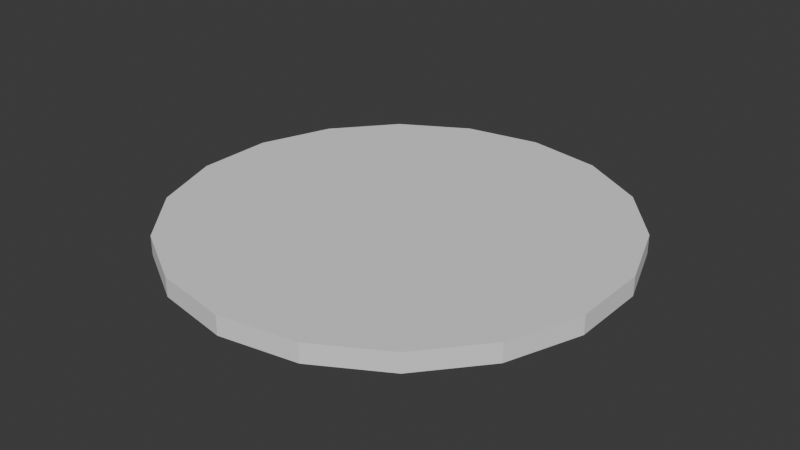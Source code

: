 # Source: casino_chip.blend  (saved by Blender 4.3.32; exported with 4.5.12 LTS)
import bpy
from mathutils import Matrix  # noqa: F401  (used for matrix-valued properties, if any)

bpy.ops.wm.read_factory_settings(use_empty=True)
scene = bpy.context.scene
scene.name = 'Scene'

# ---- collections
col_collection = bpy.data.collections.new('Collection'); scene.collection.children.link(col_collection)

# ---- world
world_world = bpy.data.worlds.new('World'); scene.world = world_world
world_world.use_nodes = True; world_world.node_tree.nodes.clear()
_N = world_world.node_tree.nodes; _L = world_world.node_tree.links
n0 = _N.new('ShaderNodeOutputWorld'); n0.name = 'World Output'; n0.location = (300, 300)
n1 = _N.new('ShaderNodeBackground'); n1.name = 'Background'; n1.location = (10, 300)
n1.inputs[0].default_value = (0.05088, 0.05088, 0.05088, 1.0)
_L.new(n1.outputs[0], n0.inputs[0])
n0.is_active_output = True
world_world.color = (0.05088, 0.05088, 0.05088)
world_world.sun_shadow_jitter_overblur = 0.0

# ---- meshes
me_circle_001 = bpy.data.meshes.new('Circle.001')
me_circle_001.from_pydata([(0.0, 0.75, 0.0), (-0.2565, 0.7048, 0.0), (-0.4821, 0.5745, 0.0), (-0.6495, 0.375, 0.0), (-0.7386, 0.1302, 0.0), (-0.7386, -0.1302, 0.0), (-0.6495, -0.375, 0.0), (-0.4821, -0.5745, 0.0), (-0.2565, -0.7048, 0.0), (0.0, -0.75, 0.0), (0.2565, -0.7048, 0.0), (0.4821, -0.5745, 0.0), (0.6495, -0.375, 0.0), (0.7386, -0.1302, 0.0), (0.7386, 0.1302, 0.0), (0.6495, 0.375, 0.0), (0.4821, 0.5745, 0.0), (0.2565, 0.7048, 0.0), (-0.6495, -0.375, 0.0), (0.0, 1.0, 0.0), (-0.342, 0.9397, 0.0), (-0.6428, 0.766, 0.0), (-0.866, 0.5, 0.0), (-0.9848, 0.1736, 0.0), (-0.9848, -0.1736, 0.0), (-0.866, -0.5, 0.0), (-0.6428, -0.766, 0.0), (-0.342, -0.9397, 0.0), (0.0, -1.0, 0.0), (0.342, -0.9397, 0.0), (0.6428, -0.766, 0.0), (0.866, -0.5, 0.0), (0.9848, -0.1736, 0.0), (0.9848, 0.1736, 0.0), (0.866, 0.5, 0.0), (0.6428, 0.766, 0.0), (0.342, 0.9397, 0.0), (-0.866, -0.5, 0.0), (-0.866, -0.5, 0.0), (0.0, 0.7, 0.0), (-0.2394, 0.6578, 0.0), (-0.45, 0.5362, 0.0), (-0.6062, 0.35, 0.0), (-0.6894, 0.1216, 0.0), (-0.6894, -0.1216, 0.0), (-0.6062, -0.35, 0.0), (-0.45, -0.5362, 0.0), (-0.2394, -0.6578, 0.0), (0.0, -0.7, 0.0), (0.2394, -0.6578, 0.0), (0.45, -0.5362, 0.0), (0.6062, -0.35, 0.0), (0.6894, -0.1216, 0.0), (0.6894, 0.1216, 0.0), (0.6062, 0.35, 0.0), (0.45, 0.5362, 0.0), (0.2394, 0.6578, 0.0), (-0.2565, 0.7048, -0.07642), (0.0, 0.75, -0.07642), (-0.4821, 0.5745, -0.07642), (-0.6495, 0.375, -0.07642), (-0.7386, 0.1302, -0.07642), (-0.7386, -0.1302, -0.07642), (-0.6495, -0.375, -0.07642), (-0.4821, -0.5745, -0.07642), (-0.2565, -0.7048, -0.07642), (0.0, -0.75, -0.07642), (0.2565, -0.7048, -0.07642), (0.4821, -0.5745, -0.07642), (0.6495, -0.375, -0.07642), (0.7386, -0.1302, -0.07642), (0.7386, 0.1302, -0.07642), (0.6495, 0.375, -0.07642), (0.4821, 0.5745, -0.07642), (0.2565, 0.7048, -0.07642), (-0.6495, -0.375, -0.07642), (-0.342, 0.9397, -0.07642), (0.0, 1.0, -0.07642), (-0.6428, 0.766, -0.07642), (-0.866, 0.5, -0.07642), (-0.9848, 0.1736, -0.07642), (-0.9848, -0.1736, -0.07642), (-0.866, -0.5, -0.07642), (-0.6428, -0.766, -0.07642), (-0.342, -0.9397, -0.07642), (0.0, -1.0, -0.07642), (0.342, -0.9397, -0.07642), (0.6428, -0.766, -0.07642), (0.866, -0.5, -0.07642), (0.9848, -0.1736, -0.07642), (0.9848, 0.1736, -0.07642), (0.866, 0.5, -0.07642), (0.6428, 0.766, -0.07642), (0.342, 0.9397, -0.07642), (-0.866, -0.5, -0.07642), (-0.866, -0.5, -0.07642), (-0.2394, 0.6578, -0.07642), (0.0, 0.7, -0.07642), (-0.45, 0.5362, -0.07642), (-0.6062, 0.35, -0.07642), (-0.6894, 0.1216, -0.07642), (-0.6894, -0.1216, -0.07642), (-0.6062, -0.35, -0.07642), (-0.45, -0.5362, -0.07642), (-0.2394, -0.6578, -0.07642), (0.0, -0.7, -0.07642), (0.2394, -0.6578, -0.07642), (0.45, -0.5362, -0.07642), (0.6062, -0.35, -0.07642), (0.6894, -0.1216, -0.07642), (0.6894, 0.1216, -0.07642), (0.6062, 0.35, -0.07642), (0.45, 0.5362, -0.07642), (0.2394, 0.6578, -0.07642), (-0.2565, 0.7048, -0.08487), (8.59e-12, 0.75, -0.08487), (-0.4821, 0.5745, -0.08487), (-0.6495, 0.375, -0.08487), (-0.7386, 0.1302, -0.08487), (-0.7386, -0.1302, -0.08487), (-0.6495, -0.375, -0.08487), (-0.4821, -0.5745, -0.08487), (-0.2565, -0.7048, -0.08487), (8.59e-12, -0.75, -0.08487), (0.2565, -0.7048, -0.08487), (0.4821, -0.5745, -0.08487), (0.6495, -0.375, -0.08487), (0.7386, -0.1302, -0.08487), (0.7386, 0.1302, -0.08487), (0.6495, 0.375, -0.08487), (0.4821, 0.5745, -0.08487), (0.2565, 0.7048, -0.08487), (-0.6495, -0.375, -0.08487), (-0.342, 0.9397, -0.08487), (8.59e-12, 1.0, -0.08487), (-0.6428, 0.766, -0.08487), (-0.866, 0.5, -0.08487), (-0.9848, 0.1736, -0.08487), (-0.9848, -0.1736, -0.08487), (-0.866, -0.5, -0.08487), (-0.6428, -0.766, -0.08487), (-0.342, -0.9397, -0.08487), (8.59e-12, -1.0, -0.08487), (0.342, -0.9397, -0.08487), (0.6428, -0.766, -0.08487), (0.866, -0.5, -0.08487), (0.9848, -0.1736, -0.08487), (0.9848, 0.1736, -0.08487), (0.866, 0.5, -0.08487), (0.6428, 0.766, -0.08487), (0.342, 0.9397, -0.08487), (-0.2394, 0.6578, -0.08487), (8.59e-12, 0.7, -0.08487), (-0.45, 0.5362, -0.08487), (-0.6062, 0.35, -0.08487), (-0.6894, 0.1216, -0.08487), (-0.6894, -0.1216, -0.08487), (-0.6062, -0.35, -0.08487), (-0.45, -0.5362, -0.08487), (-0.2394, -0.6578, -0.08487), (8.59e-12, -0.7, -0.08487), (0.2394, -0.6578, -0.08487), (0.45, -0.5362, -0.08487), (0.6062, -0.35, -0.08487), (0.6894, -0.1216, -0.08487), (0.6894, 0.1216, -0.08487), (0.6062, 0.35, -0.08487), (0.45, 0.5362, -0.08487), (0.2394, 0.6578, -0.08487), (-0.866, -0.5, -0.08487)], [], [(28, 29, 30, 11, 10, 9), (9, 10, 49, 48), (10, 11, 50, 49), (11, 12, 51, 50), (11, 30, 31, 12), (31, 32, 33, 14, 13, 12), (14, 33, 34, 15), (34, 35, 36, 17, 16, 15), (17, 36, 19, 0), (19, 20, 21, 2, 1, 0), (2, 21, 22, 3), (22, 23, 24, 5, 4, 3), (6, 5, 24, 25, 38, 18), (18, 38, 25, 26, 27, 8, 7, 6), (8, 27, 28, 9), (8, 9, 48, 47), (7, 8, 47, 46), (7, 46, 45, 18, 6), (6, 18, 45, 44, 5), (4, 5, 44, 43), (12, 13, 52, 51), (13, 14, 53, 52), (14, 15, 54, 53), (15, 16, 55, 54), (16, 17, 56, 55), (17, 0, 39, 56), (0, 1, 40, 39), (1, 2, 41, 40), (2, 3, 42, 41), (3, 4, 43, 42), (40, 41, 42, 43, 44, 45, 46, 47, 48, 49, 50, 51, 52, 53, 54, 55, 56, 39), (84, 141, 142, 85), (66, 105, 106, 67), (67, 106, 107, 68), (68, 107, 108, 69), (110, 165, 166, 111), (57, 114, 115, 58), (83, 140, 141, 84), (109, 164, 165, 110), (82, 139, 140, 83), (108, 163, 164, 109), (81, 138, 139, 82), (107, 162, 163, 108), (80, 137, 138, 81), (106, 161, 162, 107), (79, 136, 137, 80), (65, 104, 105, 66), (64, 103, 104, 65), (64, 63, 75, 102, 103), (63, 62, 101, 102, 75), (61, 100, 101, 62), (69, 108, 109, 70), (70, 109, 110, 71), (71, 110, 111, 72), (72, 111, 112, 73), (73, 112, 113, 74), (74, 113, 97, 58), (58, 97, 96, 57), (57, 96, 98, 59), (59, 98, 99, 60), (60, 99, 100, 61), (105, 160, 161, 106), (22, 79, 80, 23), (25, 82, 94, 37), (30, 87, 88, 31), (23, 80, 81, 24), (37, 94, 95, 38), (31, 88, 89, 32), (24, 81, 82, 25), (32, 89, 90, 33), (25, 82, 83, 26), (33, 90, 91, 34), (26, 83, 84, 27), (19, 77, 76, 20), (34, 91, 92, 35), (27, 84, 85, 28), (20, 76, 78, 21), (35, 92, 93, 36), (28, 85, 86, 29), (21, 78, 79, 22), (36, 93, 77, 19), (29, 86, 87, 30), (142, 123, 124, 125, 144, 143), (125, 126, 145, 144), (145, 126, 127, 128, 147, 146), (128, 129, 148, 147), (148, 129, 130, 131, 150, 149), (131, 115, 134, 150), (134, 115, 114, 116, 135, 133), (116, 117, 136, 135), (136, 117, 118, 119, 138, 137), (120, 132, 169, 139, 138, 119), (132, 120, 121, 122, 141, 140, 139, 169), (122, 123, 142, 141), (151, 152, 168, 167, 166, 165, 164, 163, 162, 161, 160, 159, 158, 157, 156, 155, 154, 153), (59, 116, 114, 57), (111, 166, 167, 112), (85, 142, 143, 86), (60, 117, 116, 59), (112, 167, 168, 113), (86, 143, 144, 87), (61, 118, 117, 60), (113, 168, 152, 97), (87, 144, 145, 88), (62, 119, 118, 61), (88, 145, 146, 89), (63, 120, 119, 62), (89, 146, 147, 90), (64, 121, 120, 63), (90, 147, 148, 91), (65, 122, 121, 64), (91, 148, 149, 92), (66, 123, 122, 65), (92, 149, 150, 93), (67, 124, 123, 66), (93, 150, 134, 77), (68, 125, 124, 67), (69, 126, 125, 68), (70, 127, 126, 69), (97, 152, 151, 96), (71, 128, 127, 70), (96, 151, 153, 98), (72, 129, 128, 71), (98, 153, 154, 99), (73, 130, 129, 72), (99, 154, 155, 100), (74, 131, 130, 73), (100, 155, 156, 101), (58, 115, 131, 74), (101, 156, 157, 102), (102, 157, 158, 103), (77, 134, 133, 76), (103, 158, 159, 104), (76, 133, 135, 78), (104, 159, 160, 105), (78, 135, 136, 79)])
_uv = me_circle_001.uv_layers.new(name='UVMap')
_uv.uv.foreach_set('vector', [0.2293, 0.5287, 0.1966, 0.5229, 0.1639, 0.5287, 0.1721, 0.5511, 0.1966, 0.5468, 0.2211, 0.5511, 0.9111, 0.276, 0.8949, 0.2731, 0.8949, 0.2763, 0.91, 0.2789, 0.2128, 0.8758, 0.1943, 0.879, 0.1956, 0.8824, 0.2128, 0.8794, 0.8787, 0.276, 0.8644, 0.2842, 0.8664, 0.2866, 0.8797, 0.2789, 0.5956, 0.05539, 0.5892, 0.0377, 0.5665, 0.05078, 0.5786, 0.0652, 0.1352, 0.5453, 0.1138, 0.5707, 0.1025, 0.6019, 0.126, 0.606, 0.1345, 0.5826, 0.1505, 0.5636, 0.5593, 0.09867, 0.5408, 0.0954, 0.5408, 0.1216, 0.5593, 0.1183, 0.1025, 0.6351, 0.1138, 0.6663, 0.1352, 0.6917, 0.1505, 0.6734, 0.1345, 0.6543, 0.126, 0.6309, 0.5786, 0.1518, 0.5665, 0.1662, 0.5892, 0.1793, 0.5956, 0.1616, 0.1639, 0.7083, 0.1966, 0.7141, 0.2293, 0.7083, 0.2211, 0.6858, 0.1966, 0.6902, 0.1721, 0.6858, 0.6343, 0.1616, 0.6407, 0.1793, 0.6634, 0.1662, 0.6513, 0.1518, 0.258, 0.6917, 0.2794, 0.6663, 0.2907, 0.6351, 0.2672, 0.6309, 0.2587, 0.6543, 0.2427, 0.6734, 0.6706, 0.09867, 0.6706, 0.1183, 0.6891, 0.1216, 0.6891, 0.0954, 0.6891, 0.0954, 0.6706, 0.09867, 0.2672, 0.606, 0.2907, 0.6019, 0.2907, 0.6019, 0.2794, 0.5707, 0.258, 0.5453, 0.2427, 0.5636, 0.2587, 0.5826, 0.2672, 0.606, 0.6513, 0.0652, 0.6634, 0.05078, 0.6407, 0.0377, 0.6343, 0.05539, 0.2475, 0.8884, 0.2313, 0.879, 0.23, 0.8824, 0.2452, 0.8912, 0.9359, 0.2968, 0.9254, 0.2842, 0.9233, 0.2866, 0.9332, 0.2984, 0.2595, 0.9028, 0.2564, 0.9046, 0.2624, 0.921, 0.2659, 0.9204, 0.2659, 0.9204, 0.9416, 0.3123, 0.9416, 0.3123, 0.9385, 0.3128, 0.9385, 0.3282, 0.9416, 0.3287, 0.2595, 0.9567, 0.2659, 0.9391, 0.2624, 0.9385, 0.2564, 0.9549, 0.1781, 0.8884, 0.1661, 0.9028, 0.1692, 0.9046, 0.1804, 0.8912, 0.8538, 0.2968, 0.8482, 0.3123, 0.8513, 0.3128, 0.8566, 0.2984, 0.1596, 0.9204, 0.1596, 0.9391, 0.1632, 0.9385, 0.1632, 0.921, 0.8482, 0.3287, 0.8538, 0.3442, 0.8566, 0.3426, 0.8513, 0.3282, 0.1661, 0.9567, 0.1781, 0.9711, 0.1804, 0.9683, 0.1692, 0.9549, 0.8644, 0.3568, 0.8787, 0.3651, 0.8797, 0.3621, 0.8664, 0.3544, 0.1943, 0.9805, 0.2128, 0.9837, 0.2128, 0.9801, 0.1956, 0.9771, 0.8949, 0.3679, 0.9111, 0.3651, 0.91, 0.3621, 0.8949, 0.3648, 0.2313, 0.9805, 0.2475, 0.9711, 0.2452, 0.9683, 0.23, 0.9771, 0.9254, 0.3568, 0.9359, 0.3442, 0.9332, 0.3426, 0.9233, 0.3544, 0.1966, 0.6854, 0.2195, 0.6814, 0.2396, 0.6697, 0.2545, 0.6519, 0.2625, 0.6301, 0.2625, 0.6069, 0.2545, 0.585, 0.2396, 0.5672, 0.2195, 0.5556, 0.1966, 0.5516, 0.1737, 0.5556, 0.1536, 0.5672, 0.1387, 0.585, 0.1307, 0.6069, 0.1307, 0.6301, 0.1387, 0.6519, 0.1536, 0.6697, 0.1737, 0.6814, 0.7744, 0.2992, 0.7751, 0.2992, 0.7751, 0.2792, 0.7744, 0.2792, 0.9171, 0.4009, 0.9162, 0.4034, 0.9271, 0.4097, 0.9288, 0.4077, 0.1123, 0.8928, 0.1102, 0.8953, 0.1205, 0.9076, 0.1233, 0.9059, 0.9376, 0.4181, 0.9353, 0.4194, 0.9396, 0.4313, 0.9422, 0.4309, 0.4135, 0.7591, 0.4143, 0.7591, 0.4143, 0.7359, 0.4135, 0.7359, 0.4087, 0.7565, 0.4095, 0.7565, 0.4095, 0.7331, 0.4087, 0.7331, 0.3909, 0.7395, 0.3917, 0.7395, 0.3917, 0.7141, 0.3909, 0.7141, 0.4135, 0.781, 0.4143, 0.781, 0.4143, 0.7591, 0.4135, 0.7591, 0.3909, 0.7707, 0.3917, 0.7707, 0.3917, 0.7395, 0.3909, 0.7395, 0.4111, 0.7319, 0.4119, 0.7319, 0.4119, 0.7141, 0.4111, 0.7141, 0.768, 0.2546, 0.7687, 0.2546, 0.7687, 0.2284, 0.768, 0.2284, 0.4111, 0.7537, 0.4119, 0.7537, 0.4119, 0.7319, 0.4111, 0.7319, 0.3909, 0.8351, 0.3917, 0.8351, 0.3917, 0.8039, 0.3909, 0.8039, 0.4111, 0.7769, 0.4119, 0.7769, 0.4119, 0.7537, 0.4111, 0.7537, 0.3909, 0.8605, 0.3917, 0.8605, 0.3917, 0.8351, 0.3909, 0.8351, 0.08054, 0.8812, 0.08054, 0.8845, 0.09631, 0.8873, 0.09743, 0.8842, 0.8903, 0.4009, 0.8912, 0.4034, 0.9037, 0.4012, 0.9037, 0.3986, 0.06364, 0.8842, 0.04878, 0.8928, 0.04878, 0.8928, 0.0509, 0.8953, 0.06477, 0.8873, 0.8786, 0.4077, 0.8698, 0.4181, 0.8721, 0.4194, 0.8802, 0.4097, 0.8786, 0.4077, 0.03189, 0.9221, 0.03513, 0.9226, 0.04061, 0.9076, 0.03776, 0.9059, 0.1292, 0.9221, 0.1259, 0.9226, 0.1259, 0.9386, 0.1292, 0.9392, 0.9422, 0.4445, 0.9396, 0.444, 0.9353, 0.4559, 0.9376, 0.4572, 0.1233, 0.9553, 0.1205, 0.9537, 0.1102, 0.966, 0.1123, 0.9685, 0.9288, 0.4676, 0.9271, 0.4656, 0.9162, 0.472, 0.9171, 0.4744, 0.09743, 0.9771, 0.09631, 0.974, 0.08054, 0.9767, 0.08054, 0.98, 0.9037, 0.4768, 0.9037, 0.4742, 0.8912, 0.472, 0.8903, 0.4744, 0.06364, 0.9771, 0.06477, 0.974, 0.0509, 0.966, 0.04878, 0.9685, 0.8786, 0.4676, 0.8802, 0.4656, 0.8721, 0.4559, 0.8698, 0.4572, 0.03776, 0.9553, 0.04061, 0.9537, 0.03513, 0.9386, 0.03189, 0.9392, 0.8652, 0.4445, 0.8677, 0.444, 0.8677, 0.4313, 0.8652, 0.4309, 0.4111, 0.7988, 0.4119, 0.7988, 0.4119, 0.7769, 0.4111, 0.7769, 0.3835, 0.8605, 0.3909, 0.8605, 0.3909, 0.8351, 0.3835, 0.8351, 0.8283, 0.5077, 0.8283, 0.5077, 0.8283, 0.5077, 0.8283, 0.5077, 0.7687, 0.2284, 0.7744, 0.2284, 0.7744, 0.2039, 0.7687, 0.2039, 0.3835, 0.8351, 0.3909, 0.8351, 0.3909, 0.8039, 0.3835, 0.8039, 0.8283, 0.5077, 0.8283, 0.5077, 0.8283, 0.5077, 0.8283, 0.5077, 0.3917, 0.7395, 0.399, 0.7395, 0.399, 0.7141, 0.3917, 0.7141, 0.7623, 0.2546, 0.768, 0.2546, 0.768, 0.2284, 0.7623, 0.2284, 0.3998, 0.8096, 0.4071, 0.8096, 0.4071, 0.7785, 0.3998, 0.7785, 0.3835, 0.7707, 0.3909, 0.7707, 0.3909, 0.7395, 0.3835, 0.7395, 0.7751, 0.2346, 0.7808, 0.2346, 0.7808, 0.2084, 0.7751, 0.2084, 0.3835, 0.7395, 0.3909, 0.7395, 0.3909, 0.7141, 0.3835, 0.7141, 0.3754, 0.8039, 0.3827, 0.8039, 0.3827, 0.7707, 0.3754, 0.7707, 0.3998, 0.7453, 0.4071, 0.7453, 0.4071, 0.7141, 0.3998, 0.7141, 0.7687, 0.2992, 0.7744, 0.2992, 0.7744, 0.2792, 0.7687, 0.2792, 0.3754, 0.7707, 0.3827, 0.7707, 0.3827, 0.7395, 0.3754, 0.7395, 0.3754, 0.8605, 0.3827, 0.8605, 0.3827, 0.8351, 0.3754, 0.8351, 0.3917, 0.8351, 0.399, 0.8351, 0.399, 0.8039, 0.3917, 0.8039, 0.7559, 0.2039, 0.7616, 0.2039, 0.7616, 0.1838, 0.7559, 0.1838, 0.7559, 0.2792, 0.7616, 0.2792, 0.7616, 0.2546, 0.7559, 0.2546, 0.3917, 0.8039, 0.399, 0.8039, 0.399, 0.7707, 0.3917, 0.7707, 0.4175, 0.5287, 0.4094, 0.5511, 0.4309, 0.5636, 0.4469, 0.5826, 0.4676, 0.5707, 0.4463, 0.5453, 0.8122, 0.08023, 0.8189, 0.09867, 0.8375, 0.0954, 0.8285, 0.07082, 0.479, 0.6019, 0.4554, 0.606, 0.4554, 0.6309, 0.4469, 0.6543, 0.4676, 0.6663, 0.479, 0.6351, 0.8122, 0.1367, 0.7996, 0.1518, 0.8117, 0.1662, 0.8285, 0.1461, 0.4463, 0.6917, 0.4309, 0.6734, 0.4094, 0.6858, 0.3848, 0.6902, 0.3848, 0.7141, 0.4175, 0.7083, 0.7633, 0.165, 0.744, 0.1616, 0.7375, 0.1793, 0.7633, 0.1838, 0.3522, 0.7083, 0.3603, 0.6858, 0.3388, 0.6734, 0.3228, 0.6543, 0.3021, 0.6663, 0.3234, 0.6917, 0.7144, 0.1367, 0.7077, 0.1183, 0.6891, 0.1216, 0.6981, 0.1461, 0.2907, 0.6351, 0.3143, 0.6309, 0.3143, 0.606, 0.3228, 0.5826, 0.3021, 0.5707, 0.2907, 0.6019, 0.727, 0.0652, 0.727, 0.0652, 0.7149, 0.05078, 0.7149, 0.05078, 0.6981, 0.07082, 0.7144, 0.08023, 0.3388, 0.5636, 0.3388, 0.5636, 0.3603, 0.5511, 0.3848, 0.5468, 0.3848, 0.5229, 0.3522, 0.5287, 0.3234, 0.5453, 0.3234, 0.5453, 0.7633, 0.05199, 0.7826, 0.05539, 0.7891, 0.0377, 0.7633, 0.03315, 0.2437, 0.7926, 0.2516, 0.8144, 0.2665, 0.8322, 0.2867, 0.8438, 0.3095, 0.8479, 0.3324, 0.8438, 0.3526, 0.8322, 0.3675, 0.8144, 0.3754, 0.7926, 0.3754, 0.7694, 0.3675, 0.7475, 0.3526, 0.7297, 0.3324, 0.7181, 0.3095, 0.7141, 0.2867, 0.7181, 0.2665, 0.7297, 0.2516, 0.7475, 0.2437, 0.7694, 0.4087, 0.7814, 0.4095, 0.7814, 0.4095, 0.7565, 0.4087, 0.7565, 0.4135, 0.7359, 0.4143, 0.7359, 0.4143, 0.7141, 0.4135, 0.7141, 0.399, 0.8351, 0.3998, 0.8351, 0.3998, 0.8039, 0.399, 0.8039, 0.4087, 0.8048, 0.4095, 0.8048, 0.4095, 0.7814, 0.4087, 0.7814, 0.4095, 0.8166, 0.4103, 0.8166, 0.4103, 0.7988, 0.4095, 0.7988, 0.399, 0.8039, 0.3998, 0.8039, 0.3998, 0.7707, 0.399, 0.7707, 0.4087, 0.8239, 0.4095, 0.8239, 0.4095, 0.8048, 0.4087, 0.8048, 0.4095, 0.7988, 0.4103, 0.7988, 0.4103, 0.7769, 0.4095, 0.7769, 0.7744, 0.2284, 0.7751, 0.2284, 0.7751, 0.2039, 0.7744, 0.2039, 0.4119, 0.7375, 0.4127, 0.7375, 0.4127, 0.7141, 0.4119, 0.7141, 0.399, 0.7395, 0.3998, 0.7395, 0.3998, 0.7141, 0.399, 0.7141, 0.4119, 0.7624, 0.4127, 0.7624, 0.4127, 0.7375, 0.4119, 0.7375, 0.4071, 0.8096, 0.4079, 0.8096, 0.4079, 0.7785, 0.4071, 0.7785, 0.4119, 0.7857, 0.4127, 0.7857, 0.4127, 0.7624, 0.4119, 0.7624, 0.7808, 0.2346, 0.7815, 0.2346, 0.7815, 0.2084, 0.7808, 0.2084, 0.4119, 0.8048, 0.4127, 0.8048, 0.4127, 0.7857, 0.4119, 0.7857, 0.4071, 0.7453, 0.4079, 0.7453, 0.4079, 0.7141, 0.4071, 0.7141, 0.4127, 0.7375, 0.4135, 0.7375, 0.4135, 0.7141, 0.4127, 0.7141, 0.3827, 0.8605, 0.3835, 0.8605, 0.3835, 0.8351, 0.3827, 0.8351, 0.4127, 0.7624, 0.4135, 0.7624, 0.4135, 0.7375, 0.4127, 0.7375, 0.7616, 0.2792, 0.7623, 0.2792, 0.7623, 0.2546, 0.7616, 0.2546, 0.4127, 0.7857, 0.4135, 0.7857, 0.4135, 0.7624, 0.4127, 0.7624, 0.4127, 0.8048, 0.4135, 0.8048, 0.4135, 0.7857, 0.4127, 0.7857, 0.4079, 0.7331, 0.4087, 0.7331, 0.4087, 0.7141, 0.4079, 0.7141, 0.4095, 0.7769, 0.4103, 0.7769, 0.4103, 0.7537, 0.4095, 0.7537, 0.4079, 0.7565, 0.4087, 0.7565, 0.4087, 0.7331, 0.4079, 0.7331, 0.4095, 0.7537, 0.4103, 0.7537, 0.4103, 0.7319, 0.4095, 0.7319, 0.4079, 0.7814, 0.4087, 0.7814, 0.4087, 0.7565, 0.4079, 0.7565, 0.4095, 0.7319, 0.4103, 0.7319, 0.4103, 0.7141, 0.4095, 0.7141, 0.4546, 0.8712, 0.4568, 0.8712, 0.4568, 0.8091, 0.4546, 0.8091, 0.4103, 0.8166, 0.4111, 0.8166, 0.4111, 0.7988, 0.4103, 0.7988, 0.4546, 0.9219, 0.4568, 0.9219, 0.4568, 0.8712, 0.4546, 0.8712, 0.4103, 0.7988, 0.4111, 0.7988, 0.4111, 0.7769, 0.4103, 0.7769, 0.4087, 0.7331, 0.4095, 0.7331, 0.4095, 0.7141, 0.4087, 0.7141, 0.4103, 0.7769, 0.4111, 0.7769, 0.4111, 0.7537, 0.4103, 0.7537, 0.4103, 0.7537, 0.4111, 0.7537, 0.4111, 0.7319, 0.4103, 0.7319, 0.3827, 0.8039, 0.3835, 0.8039, 0.3835, 0.7707, 0.3827, 0.7707, 0.4103, 0.7319, 0.4111, 0.7319, 0.4111, 0.7141, 0.4103, 0.7141, 0.3827, 0.7707, 0.3835, 0.7707, 0.3835, 0.7395, 0.3827, 0.7395, 0.4111, 0.8166, 0.4119, 0.8166, 0.4119, 0.7988, 0.4111, 0.7988, 0.7616, 0.2039, 0.7623, 0.2039, 0.7623, 0.1838, 0.7616, 0.1838])
me_circle_001.update()

# ---- objects
ob_circle_001 = bpy.data.objects.new('Circle.001', me_circle_001)

# ---- transforms, parenting, visibility, modifiers, constraints
ob_circle_001.location = (0.0, 0.0, 0.0)

# ---- collection membership
col_collection.objects.link(ob_circle_001)

# ---- scene / render settings (as saved in the file)
scene.frame_start = 1; scene.frame_end = 250; scene.frame_set(5)
scene.render.engine = 'BLENDER_EEVEE_NEXT'
bpy.context.view_layer.update()

# ---- added for rendering (the .blend has no active camera and no usable light): camera, sun
cam_auto = bpy.data.cameras.new('AutoCamera')
cam_auto.lens = 50.0
cam_auto.sensor_width = 36.0
cam_auto.clip_end = 1000.0
ob_auto_camera = bpy.data.objects.new('AutoCamera', cam_auto)
scene.collection.objects.link(ob_auto_camera)
ob_auto_camera.location = (2.59831, -3.11798, 2.03622)
ob_auto_camera.rotation_euler = (1.09748, -7.21219e-08, 0.694738)
scene.camera = ob_auto_camera
light_auto_sun = bpy.data.lights.new('AutoSun', 'SUN')
light_auto_sun.energy = 3.0
light_auto_sun.angle = 0.0523599
ob_auto_sun = bpy.data.objects.new('AutoSun', light_auto_sun)
scene.collection.objects.link(ob_auto_sun)
ob_auto_sun.rotation_euler = (0.872665, 0.174533, 0.523599)
bpy.context.view_layer.update()
